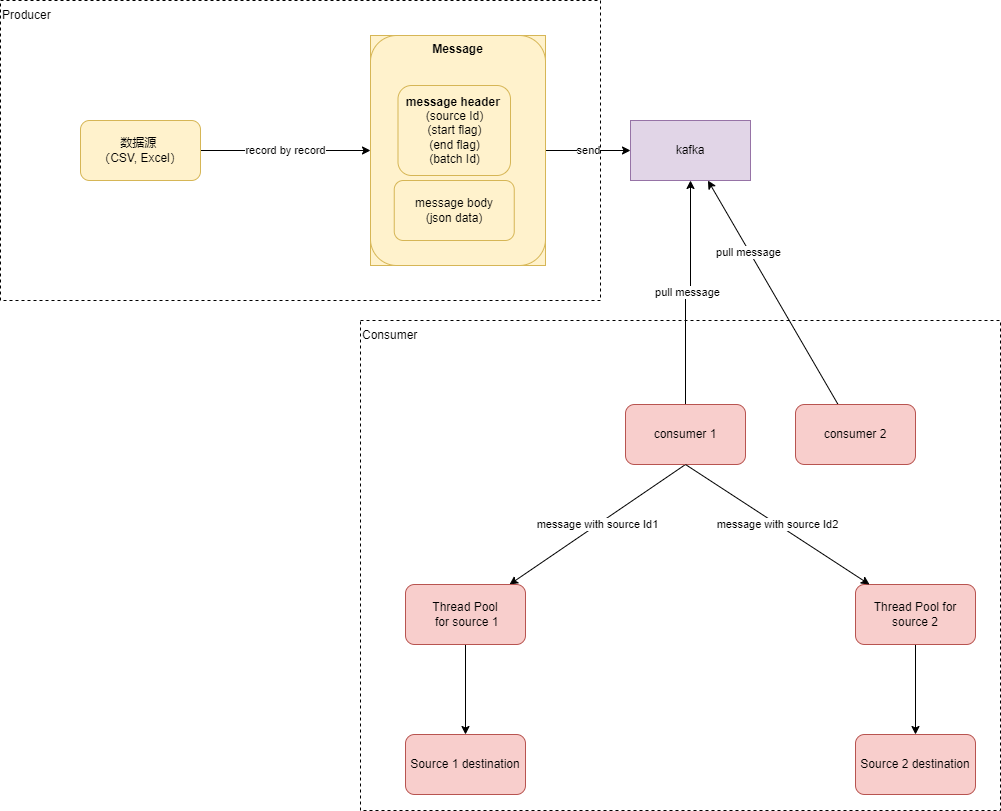

The diagram above was exported from draw.io. Its source (the exported page's mxGraphModel, read from the mxfile embedded in the PNG):
<mxGraphModel dx="1550" dy="950" grid="1" gridSize="10" guides="1" tooltips="1" connect="1" arrows="1" fold="1" page="1" pageScale="1" pageWidth="1169" pageHeight="827" math="0" shadow="0">
  <root>
    <mxCell id="0" />
    <mxCell id="1" parent="0" />
    <mxCell id="JgKJ4fyfcjcZXXF2Q31Y-3" value="" style="rounded=0;whiteSpace=wrap;html=1;dashed=1;" parent="1" vertex="1">
      <mxGeometry x="160" y="10" width="600" height="300" as="geometry" />
    </mxCell>
    <mxCell id="JgKJ4fyfcjcZXXF2Q31Y-1" value="" style="rounded=0;whiteSpace=wrap;html=1;dashed=1;" parent="1" vertex="1">
      <mxGeometry x="520" y="330" width="640" height="490" as="geometry" />
    </mxCell>
    <mxCell id="aWZ28HP4oUGhA8NkZw7q-3" value="record by record" style="edgeStyle=orthogonalEdgeStyle;rounded=0;orthogonalLoop=1;jettySize=auto;html=1;entryX=0;entryY=0.5;entryDx=0;entryDy=0;" parent="1" source="aWZ28HP4oUGhA8NkZw7q-1" target="aWZ28HP4oUGhA8NkZw7q-6" edge="1">
      <mxGeometry relative="1" as="geometry" />
    </mxCell>
    <mxCell id="aWZ28HP4oUGhA8NkZw7q-1" value="数据源 &lt;br&gt;（CSV, Excel）" style="rounded=1;whiteSpace=wrap;html=1;fillColor=#fff2cc;strokeColor=#d6b656;" parent="1" vertex="1">
      <mxGeometry x="240" y="130" width="120" height="60" as="geometry" />
    </mxCell>
    <mxCell id="TsPZmC2xuCXiLw9KzSEW-2" value="pull message" style="edgeStyle=orthogonalEdgeStyle;rounded=0;orthogonalLoop=1;jettySize=auto;html=1;startArrow=classic;startFill=1;endArrow=none;endFill=0;" parent="1" source="aWZ28HP4oUGhA8NkZw7q-8" target="TsPZmC2xuCXiLw9KzSEW-1" edge="1">
      <mxGeometry relative="1" as="geometry" />
    </mxCell>
    <mxCell id="TsPZmC2xuCXiLw9KzSEW-4" style="rounded=0;orthogonalLoop=1;jettySize=auto;html=1;endArrow=none;endFill=0;startArrow=classic;startFill=1;" parent="1" source="aWZ28HP4oUGhA8NkZw7q-8" target="TsPZmC2xuCXiLw9KzSEW-3" edge="1">
      <mxGeometry relative="1" as="geometry" />
    </mxCell>
    <mxCell id="TsPZmC2xuCXiLw9KzSEW-9" value="pull message" style="edgeLabel;html=1;align=center;verticalAlign=middle;resizable=0;points=[];" parent="TsPZmC2xuCXiLw9KzSEW-4" connectable="0" vertex="1">
      <mxGeometry x="-0.3693" y="-1" relative="1" as="geometry">
        <mxPoint as="offset" />
      </mxGeometry>
    </mxCell>
    <mxCell id="aWZ28HP4oUGhA8NkZw7q-8" value="kafka" style="rounded=0;whiteSpace=wrap;html=1;fillColor=#e1d5e7;strokeColor=#9673a6;" parent="1" vertex="1">
      <mxGeometry x="790" y="130" width="120" height="60" as="geometry" />
    </mxCell>
    <mxCell id="aWZ28HP4oUGhA8NkZw7q-9" value="send" style="edgeStyle=orthogonalEdgeStyle;rounded=0;orthogonalLoop=1;jettySize=auto;html=1;" parent="1" source="aWZ28HP4oUGhA8NkZw7q-6" target="aWZ28HP4oUGhA8NkZw7q-8" edge="1">
      <mxGeometry relative="1" as="geometry" />
    </mxCell>
    <mxCell id="TsPZmC2xuCXiLw9KzSEW-6" value="message with source Id1" style="rounded=0;orthogonalLoop=1;jettySize=auto;html=1;" parent="1" target="TsPZmC2xuCXiLw9KzSEW-5" edge="1">
      <mxGeometry relative="1" as="geometry">
        <mxPoint x="845" y="474" as="sourcePoint" />
      </mxGeometry>
    </mxCell>
    <mxCell id="TsPZmC2xuCXiLw9KzSEW-1" value="consumer 1" style="rounded=1;whiteSpace=wrap;html=1;fillColor=#f8cecc;strokeColor=#b85450;" parent="1" vertex="1">
      <mxGeometry x="785" y="414" width="120" height="60" as="geometry" />
    </mxCell>
    <mxCell id="TsPZmC2xuCXiLw9KzSEW-3" value="consumer 2" style="rounded=1;whiteSpace=wrap;html=1;fillColor=#f8cecc;strokeColor=#b85450;" parent="1" vertex="1">
      <mxGeometry x="955" y="414" width="120" height="60" as="geometry" />
    </mxCell>
    <mxCell id="TsPZmC2xuCXiLw9KzSEW-13" style="edgeStyle=none;rounded=0;orthogonalLoop=1;jettySize=auto;html=1;" parent="1" source="TsPZmC2xuCXiLw9KzSEW-5" target="TsPZmC2xuCXiLw9KzSEW-12" edge="1">
      <mxGeometry relative="1" as="geometry" />
    </mxCell>
    <mxCell id="TsPZmC2xuCXiLw9KzSEW-5" value="Thread Pool&lt;br&gt;&amp;nbsp;for source 1" style="rounded=1;whiteSpace=wrap;html=1;fillColor=#f8cecc;strokeColor=#b85450;" parent="1" vertex="1">
      <mxGeometry x="565" y="594" width="120" height="60" as="geometry" />
    </mxCell>
    <mxCell id="TsPZmC2xuCXiLw9KzSEW-15" style="edgeStyle=none;rounded=0;orthogonalLoop=1;jettySize=auto;html=1;entryX=0.5;entryY=0;entryDx=0;entryDy=0;" parent="1" source="TsPZmC2xuCXiLw9KzSEW-7" target="TsPZmC2xuCXiLw9KzSEW-14" edge="1">
      <mxGeometry relative="1" as="geometry" />
    </mxCell>
    <mxCell id="TsPZmC2xuCXiLw9KzSEW-7" value="Thread Pool for source 2" style="rounded=1;whiteSpace=wrap;html=1;fillColor=#f8cecc;strokeColor=#b85450;" parent="1" vertex="1">
      <mxGeometry x="1015" y="594" width="120" height="60" as="geometry" />
    </mxCell>
    <mxCell id="TsPZmC2xuCXiLw9KzSEW-11" value="message with source Id2" style="rounded=0;orthogonalLoop=1;jettySize=auto;html=1;exitX=0.5;exitY=1;exitDx=0;exitDy=0;" parent="1" source="TsPZmC2xuCXiLw9KzSEW-1" target="TsPZmC2xuCXiLw9KzSEW-7" edge="1">
      <mxGeometry relative="1" as="geometry">
        <mxPoint x="855" y="484" as="sourcePoint" />
        <mxPoint x="755" y="604" as="targetPoint" />
      </mxGeometry>
    </mxCell>
    <mxCell id="TsPZmC2xuCXiLw9KzSEW-12" value="Source 1 destination" style="rounded=1;whiteSpace=wrap;html=1;fillColor=#f8cecc;strokeColor=#b85450;" parent="1" vertex="1">
      <mxGeometry x="565" y="744" width="120" height="60" as="geometry" />
    </mxCell>
    <mxCell id="TsPZmC2xuCXiLw9KzSEW-14" value="Source 2 destination" style="rounded=1;whiteSpace=wrap;html=1;fillColor=#f8cecc;strokeColor=#b85450;" parent="1" vertex="1">
      <mxGeometry x="1015" y="744" width="120" height="60" as="geometry" />
    </mxCell>
    <mxCell id="TsPZmC2xuCXiLw9KzSEW-16" value="" style="group" parent="1" connectable="0" vertex="1">
      <mxGeometry x="530" y="45" width="175" height="230" as="geometry" />
    </mxCell>
    <mxCell id="aWZ28HP4oUGhA8NkZw7q-7" value="" style="group;fillColor=#fff2cc;strokeColor=#d6b656;container=0;" parent="TsPZmC2xuCXiLw9KzSEW-16" vertex="1" connectable="0">
      <mxGeometry width="175" height="230" as="geometry" />
    </mxCell>
    <mxCell id="aWZ28HP4oUGhA8NkZw7q-6" value="&lt;b&gt;Message&lt;/b&gt;" style="rounded=1;whiteSpace=wrap;html=1;verticalAlign=top;fillColor=#fff2cc;strokeColor=#d6b656;" parent="TsPZmC2xuCXiLw9KzSEW-16" vertex="1">
      <mxGeometry width="175" height="230" as="geometry" />
    </mxCell>
    <mxCell id="aWZ28HP4oUGhA8NkZw7q-2" value="&lt;b&gt;message header &lt;/b&gt;&lt;br&gt;(source Id)&lt;br&gt;(start flag)&lt;br&gt;(end flag)&lt;br&gt;(batch Id)" style="rounded=1;whiteSpace=wrap;html=1;fillColor=#fff2cc;strokeColor=#d6b656;" parent="TsPZmC2xuCXiLw9KzSEW-16" vertex="1">
      <mxGeometry x="27.5" y="50" width="112.5" height="90" as="geometry" />
    </mxCell>
    <mxCell id="aWZ28HP4oUGhA8NkZw7q-4" value="message body&lt;br&gt;(json data)" style="rounded=1;whiteSpace=wrap;html=1;fillColor=#fff2cc;strokeColor=#d6b656;" parent="TsPZmC2xuCXiLw9KzSEW-16" vertex="1">
      <mxGeometry x="23.75" y="145" width="120" height="60" as="geometry" />
    </mxCell>
    <mxCell id="JgKJ4fyfcjcZXXF2Q31Y-2" value="Consumer" style="text;html=1;strokeColor=none;fillColor=none;align=left;verticalAlign=middle;whiteSpace=wrap;rounded=0;dashed=1;" parent="1" vertex="1">
      <mxGeometry x="520" y="330" width="230" height="30" as="geometry" />
    </mxCell>
    <mxCell id="JgKJ4fyfcjcZXXF2Q31Y-4" value="Producer" style="text;html=1;strokeColor=none;fillColor=none;align=left;verticalAlign=middle;whiteSpace=wrap;rounded=0;dashed=1;" parent="1" vertex="1">
      <mxGeometry x="160" y="10" width="200" height="30" as="geometry" />
    </mxCell>
  </root>
</mxGraphModel>